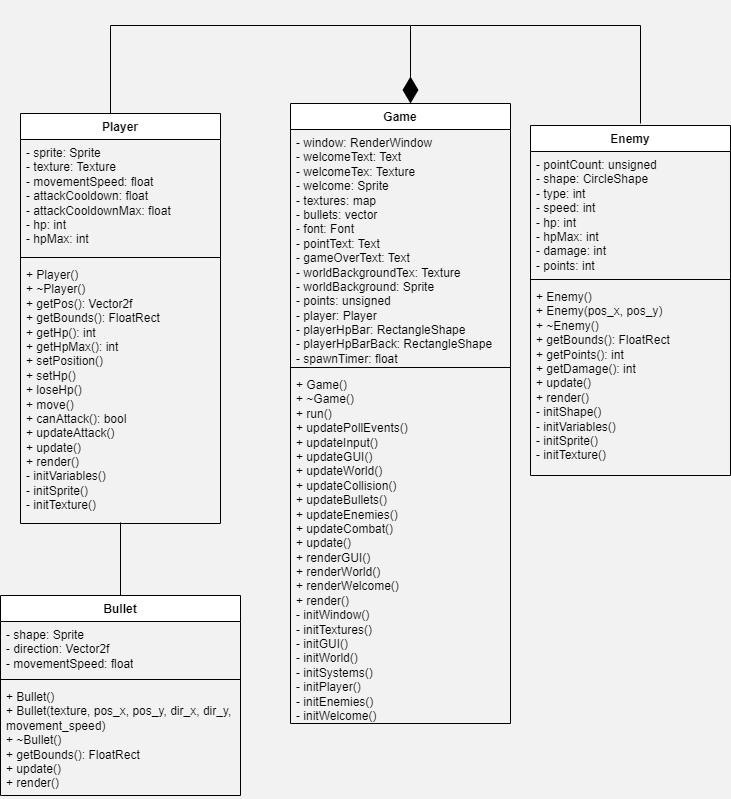

The diagram above was exported from draw.io. Its source (the exported page's mxGraphModel, read from the mxfile embedded in the PNG):
<mxGraphModel dx="1050" dy="557" grid="1" gridSize="10" guides="1" tooltips="1" connect="1" arrows="1" fold="1" page="1" pageScale="1" pageWidth="1100" pageHeight="1700" background="#f2f2f2" math="0" shadow="0">
  <root>
    <mxCell id="0" />
    <mxCell id="1" parent="0" />
    <mxCell id="-AdP7kulZG6_kBzX6GqK-1" value="Game" style="swimlane;fontStyle=1;align=center;verticalAlign=top;childLayout=stackLayout;horizontal=1;startSize=26;horizontalStack=0;resizeParent=1;resizeParentMax=0;resizeLast=0;collapsible=1;marginBottom=0;whiteSpace=wrap;html=1;" parent="1" vertex="1">
      <mxGeometry x="360" y="198" width="220" height="620" as="geometry" />
    </mxCell>
    <mxCell id="-AdP7kulZG6_kBzX6GqK-2" value="- window: RenderWindow&lt;div&gt;- welcomeText: Text&lt;/div&gt;&lt;div&gt;- welcomeTex: Texture&lt;/div&gt;&lt;div&gt;- welcome: Sprite&lt;br&gt;- textures: map&lt;br&gt;- bullets: vector&lt;br&gt;- font: Font&lt;br&gt;- pointText: Text&lt;br&gt;- gameOverText: Text&lt;br&gt;- worldBackgroundTex: Texture&lt;br&gt;- worldBackground: Sprite&lt;br&gt;- points: unsigned&lt;br&gt;- player: Player&lt;br&gt;- playerHpBar: RectangleShape&lt;br&gt;- playerHpBarBack: RectangleShape&lt;br&gt;- spawnTimer: float&lt;br&gt;- spawnTimerMax: float&lt;br&gt;- enemies: vector&lt;/div&gt;" style="text;strokeColor=none;fillColor=none;align=left;verticalAlign=top;spacingLeft=4;spacingRight=4;overflow=hidden;rotatable=0;points=[[0,0.5],[1,0.5]];portConstraint=eastwest;whiteSpace=wrap;html=1;" parent="-AdP7kulZG6_kBzX6GqK-1" vertex="1">
      <mxGeometry y="26" width="220" height="234" as="geometry" />
    </mxCell>
    <mxCell id="-AdP7kulZG6_kBzX6GqK-3" value="" style="line;strokeWidth=1;fillColor=none;align=left;verticalAlign=middle;spacingTop=-1;spacingLeft=3;spacingRight=3;rotatable=0;labelPosition=right;points=[];portConstraint=eastwest;strokeColor=inherit;" parent="-AdP7kulZG6_kBzX6GqK-1" vertex="1">
      <mxGeometry y="260" width="220" height="8" as="geometry" />
    </mxCell>
    <mxCell id="-AdP7kulZG6_kBzX6GqK-4" value="+ Game()&lt;br&gt;+ ~Game()&lt;br&gt;+ run()&lt;br&gt;+ updatePollEvents()&lt;br&gt;+ updateInput()&lt;br&gt;+ updateGUI()&lt;br&gt;+ updateWorld()&lt;br&gt;+ updateCollision()&lt;br&gt;+ updateBullets()&lt;br&gt;+ updateEnemies()&lt;br&gt;+ updateCombat()&lt;br&gt;+ update()&lt;br&gt;+ renderGUI()&lt;br&gt;+ renderWorld()&lt;div&gt;+ renderWelcome()&lt;br&gt;+ render()&lt;br&gt;- initWindow()&lt;br&gt;- initTextures()&lt;br&gt;- initGUI()&lt;br&gt;- initWorld()&lt;br&gt;- initSystems()&lt;br&gt;- initPlayer()&lt;br&gt;- initEnemies()&lt;div&gt;- initWelcome()&lt;/div&gt;&lt;div&gt;&lt;br&gt;&lt;/div&gt;&lt;div&gt;&lt;span style=&quot;white-space-collapse: preserve; color: rgb(230, 237, 243); font-family: ui-monospace, SFMono-Regular, &amp;quot;SF Mono&amp;quot;, Menlo, Consolas, &amp;quot;Liberation Mono&amp;quot;, monospace;&quot;&gt;();&lt;/span&gt;&lt;/div&gt;&lt;/div&gt;" style="text;align=left;verticalAlign=top;spacingLeft=4;spacingRight=4;overflow=hidden;rotatable=0;points=[[0,0.5],[1,0.5]];portConstraint=eastwest;whiteSpace=wrap;html=1;" parent="-AdP7kulZG6_kBzX6GqK-1" vertex="1">
      <mxGeometry y="268" width="220" height="352" as="geometry" />
    </mxCell>
    <mxCell id="NF94azXk-OSSxL6yznF0-6" style="rounded=0;orthogonalLoop=1;jettySize=auto;html=1;edgeStyle=elbowEdgeStyle;endArrow=none;endFill=0;" edge="1" parent="1" source="-AdP7kulZG6_kBzX6GqK-8">
      <mxGeometry relative="1" as="geometry">
        <mxPoint x="480" y="120" as="targetPoint" />
        <Array as="points">
          <mxPoint x="180" y="120" />
        </Array>
      </mxGeometry>
    </mxCell>
    <mxCell id="-AdP7kulZG6_kBzX6GqK-8" value="Player" style="swimlane;fontStyle=1;align=center;verticalAlign=top;childLayout=stackLayout;horizontal=1;startSize=26;horizontalStack=0;resizeParent=1;resizeParentMax=0;resizeLast=0;collapsible=1;marginBottom=0;whiteSpace=wrap;html=1;" parent="1" vertex="1">
      <mxGeometry x="90" y="208" width="200" height="410" as="geometry" />
    </mxCell>
    <mxCell id="-AdP7kulZG6_kBzX6GqK-9" value="- sprite: Sprite&lt;br/&gt;- texture: Texture&lt;br/&gt;- movementSpeed: float&lt;br/&gt;- attackCooldown: float&lt;br/&gt;- attackCooldownMax: float&lt;br/&gt;- hp: int&lt;br/&gt;- hpMax: int" style="text;strokeColor=none;fillColor=none;align=left;verticalAlign=top;spacingLeft=4;spacingRight=4;overflow=hidden;rotatable=0;points=[[0,0.5],[1,0.5]];portConstraint=eastwest;whiteSpace=wrap;html=1;" parent="-AdP7kulZG6_kBzX6GqK-8" vertex="1">
      <mxGeometry y="26" width="200" height="114" as="geometry" />
    </mxCell>
    <mxCell id="-AdP7kulZG6_kBzX6GqK-10" value="" style="line;strokeWidth=1;fillColor=none;align=left;verticalAlign=middle;spacingTop=-1;spacingLeft=3;spacingRight=3;rotatable=0;labelPosition=right;points=[];portConstraint=eastwest;strokeColor=inherit;" parent="-AdP7kulZG6_kBzX6GqK-8" vertex="1">
      <mxGeometry y="140" width="200" height="8" as="geometry" />
    </mxCell>
    <mxCell id="-AdP7kulZG6_kBzX6GqK-11" value="+ Player()&lt;br/&gt;+ ~Player()&lt;br/&gt;+ getPos(): Vector2f&lt;br/&gt;+ getBounds(): FloatRect&lt;br/&gt;+ getHp(): int&lt;br/&gt;+ getHpMax(): int&lt;br/&gt;+ setPosition()&lt;br/&gt;+ setHp()&lt;br/&gt;+ loseHp()&lt;br/&gt;+ move()&lt;br/&gt;+ canAttack(): bool&lt;br/&gt;+ updateAttack()&lt;br/&gt;+ update()&lt;br/&gt;+ render()&lt;br/&gt;- initVariables()&lt;br/&gt;- initSprite()&lt;br/&gt;- initTexture()" style="text;strokeColor=none;fillColor=none;align=left;verticalAlign=top;spacingLeft=4;spacingRight=4;overflow=hidden;rotatable=0;points=[[0,0.5],[1,0.5]];portConstraint=eastwest;whiteSpace=wrap;html=1;" parent="-AdP7kulZG6_kBzX6GqK-8" vertex="1">
      <mxGeometry y="148" width="200" height="262" as="geometry" />
    </mxCell>
    <mxCell id="NF94azXk-OSSxL6yznF0-7" style="edgeStyle=elbowEdgeStyle;rounded=0;orthogonalLoop=1;jettySize=auto;html=1;endArrow=none;endFill=0;" edge="1" parent="1">
      <mxGeometry relative="1" as="geometry">
        <mxPoint x="480" y="120" as="targetPoint" />
        <mxPoint x="710" y="218" as="sourcePoint" />
        <Array as="points">
          <mxPoint x="710" y="120" />
        </Array>
      </mxGeometry>
    </mxCell>
    <mxCell id="-AdP7kulZG6_kBzX6GqK-15" value="Enemy" style="swimlane;fontStyle=1;align=center;verticalAlign=top;childLayout=stackLayout;horizontal=1;startSize=26;horizontalStack=0;resizeParent=1;resizeParentMax=0;resizeLast=0;collapsible=1;marginBottom=0;whiteSpace=wrap;html=1;" parent="1" vertex="1">
      <mxGeometry x="600" y="220" width="200" height="350" as="geometry" />
    </mxCell>
    <mxCell id="-AdP7kulZG6_kBzX6GqK-16" value="- pointCount: unsigned&lt;br/&gt;- shape: CircleShape&lt;br/&gt;- type: int&lt;br/&gt;- speed: int&lt;br/&gt;- hp: int&lt;br/&gt;- hpMax: int&lt;br/&gt;- damage: int&lt;br/&gt;- points: int&amp;nbsp;" style="text;strokeColor=none;fillColor=none;align=left;verticalAlign=top;spacingLeft=4;spacingRight=4;overflow=hidden;rotatable=0;points=[[0,0.5],[1,0.5]];portConstraint=eastwest;whiteSpace=wrap;html=1;" parent="-AdP7kulZG6_kBzX6GqK-15" vertex="1">
      <mxGeometry y="26" width="200" height="124" as="geometry" />
    </mxCell>
    <mxCell id="-AdP7kulZG6_kBzX6GqK-17" value="" style="line;strokeWidth=1;fillColor=none;align=left;verticalAlign=middle;spacingTop=-1;spacingLeft=3;spacingRight=3;rotatable=0;labelPosition=right;points=[];portConstraint=eastwest;strokeColor=inherit;" parent="-AdP7kulZG6_kBzX6GqK-15" vertex="1">
      <mxGeometry y="150" width="200" height="8" as="geometry" />
    </mxCell>
    <mxCell id="-AdP7kulZG6_kBzX6GqK-18" value="+ Enemy()&lt;br&gt;+ Enemy(pos_x, pos_y)&lt;br&gt;+ ~Enemy()&lt;br&gt;+ getBounds(): FloatRect&lt;br&gt;+ getPoints(): int&lt;br&gt;+ getDamage(): int&lt;br&gt;+ update()&lt;br&gt;+ render()&lt;br&gt;- initShape()&lt;br&gt;- initVariables()&lt;div&gt;- initSprite()&lt;/div&gt;&lt;div&gt;- initTexture()&lt;/div&gt;" style="text;strokeColor=none;fillColor=none;align=left;verticalAlign=top;spacingLeft=4;spacingRight=4;overflow=hidden;rotatable=0;points=[[0,0.5],[1,0.5]];portConstraint=eastwest;whiteSpace=wrap;html=1;" parent="-AdP7kulZG6_kBzX6GqK-15" vertex="1">
      <mxGeometry y="158" width="200" height="192" as="geometry" />
    </mxCell>
    <mxCell id="-AdP7kulZG6_kBzX6GqK-19" value="Bullet" style="swimlane;fontStyle=1;align=center;verticalAlign=top;childLayout=stackLayout;horizontal=1;startSize=26;horizontalStack=0;resizeParent=1;resizeParentMax=0;resizeLast=0;collapsible=1;marginBottom=0;whiteSpace=wrap;html=1;" parent="1" vertex="1">
      <mxGeometry x="70" y="690" width="240" height="200" as="geometry" />
    </mxCell>
    <mxCell id="-AdP7kulZG6_kBzX6GqK-20" value="- shape: Sprite&lt;br/&gt;- direction: Vector2f&lt;br/&gt;- movementSpeed: float" style="text;strokeColor=none;fillColor=none;align=left;verticalAlign=top;spacingLeft=4;spacingRight=4;overflow=hidden;rotatable=0;points=[[0,0.5],[1,0.5]];portConstraint=eastwest;whiteSpace=wrap;html=1;" parent="-AdP7kulZG6_kBzX6GqK-19" vertex="1">
      <mxGeometry y="26" width="240" height="54" as="geometry" />
    </mxCell>
    <mxCell id="-AdP7kulZG6_kBzX6GqK-21" value="" style="line;strokeWidth=1;fillColor=none;align=left;verticalAlign=middle;spacingTop=-1;spacingLeft=3;spacingRight=3;rotatable=0;labelPosition=right;points=[];portConstraint=eastwest;strokeColor=inherit;" parent="-AdP7kulZG6_kBzX6GqK-19" vertex="1">
      <mxGeometry y="80" width="240" height="8" as="geometry" />
    </mxCell>
    <mxCell id="-AdP7kulZG6_kBzX6GqK-22" value="+ Bullet()&lt;br/&gt;+ Bullet(texture, pos_x, pos_y, dir_x, dir_y, movement_speed)&lt;br/&gt;+ ~Bullet()&lt;br/&gt;+ getBounds(): FloatRect&lt;br/&gt;+ update()&lt;br/&gt;+ render()" style="text;strokeColor=none;fillColor=none;align=left;verticalAlign=top;spacingLeft=4;spacingRight=4;overflow=hidden;rotatable=0;points=[[0,0.5],[1,0.5]];portConstraint=eastwest;whiteSpace=wrap;html=1;" parent="-AdP7kulZG6_kBzX6GqK-19" vertex="1">
      <mxGeometry y="88" width="240" height="112" as="geometry" />
    </mxCell>
    <mxCell id="NF94azXk-OSSxL6yznF0-5" value="" style="endArrow=diamondThin;endFill=1;endSize=24;html=1;rounded=0;" edge="1" parent="1">
      <mxGeometry width="160" relative="1" as="geometry">
        <mxPoint x="480" y="120" as="sourcePoint" />
        <mxPoint x="480" y="198" as="targetPoint" />
      </mxGeometry>
    </mxCell>
    <mxCell id="NF94azXk-OSSxL6yznF0-9" style="edgeStyle=orthogonalEdgeStyle;rounded=0;orthogonalLoop=1;jettySize=auto;html=1;entryX=0.5;entryY=0.996;entryDx=0;entryDy=0;entryPerimeter=0;endArrow=none;endFill=0;" edge="1" parent="1" source="-AdP7kulZG6_kBzX6GqK-19" target="-AdP7kulZG6_kBzX6GqK-11">
      <mxGeometry relative="1" as="geometry" />
    </mxCell>
  </root>
</mxGraphModel>